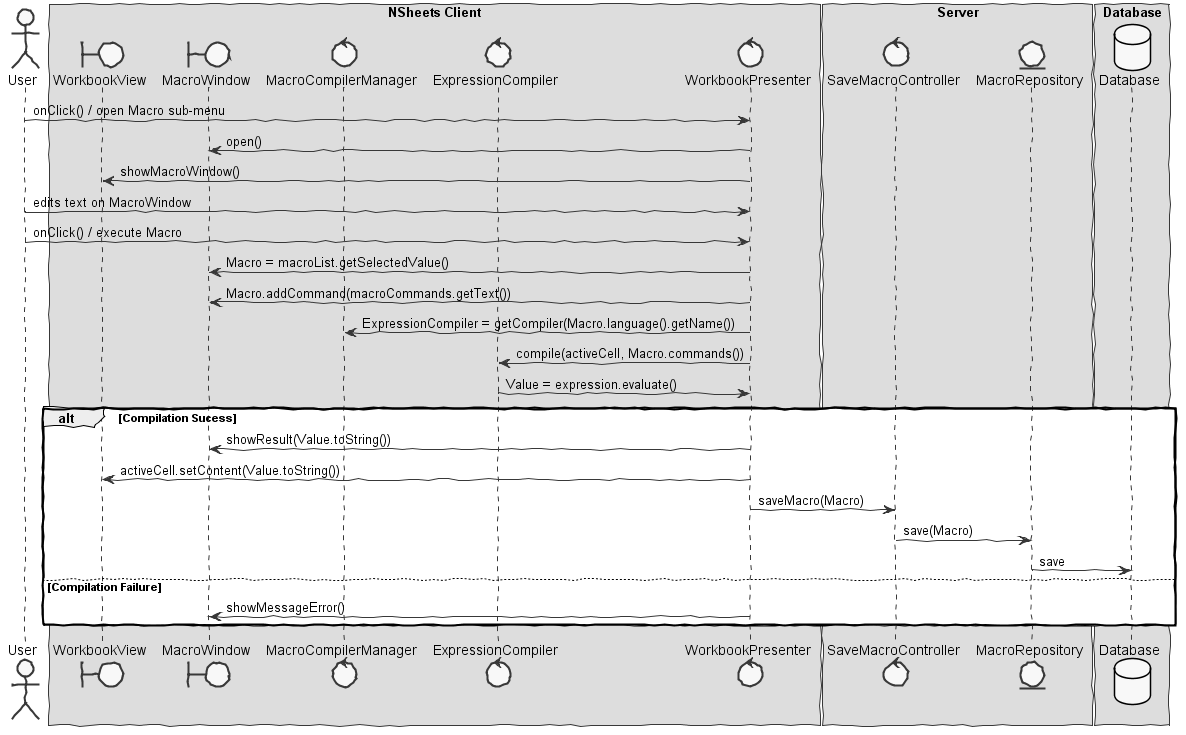

The diagram above was rendered by PlantUML. Its source (embedded in the PNG):
@startuml  design2.png
skinparam handwritten true
skinparam monochrome true
skinparam packageStyle rect
skinparam defaultFontName FG Virgil
skinparam shadowing false

actor User
boundary WorkbookView
control MacroCompilerManager
control ExpressionCompiler
boundary MacroWindow
control WorkbookPresenter
control SaveMacroController
entity MacroRepository

database Database

box "NSheets Client"
participant WorkbookView
participant MacroWindow
participant MacroCompilerManager
participant ExpressionCompiler
participant WorkbookPresenter 

end box

box "Server"

participant SaveMacroController
participant MacroRepository

end box

box "Database"

participant Database

end box


User -> WorkbookPresenter : onClick() / open Macro sub-menu
WorkbookPresenter -> MacroWindow : open()
WorkbookPresenter -> WorkbookView : showMacroWindow()
User -> WorkbookPresenter : edits text on MacroWindow
User -> WorkbookPresenter : onClick() / execute Macro
WorkbookPresenter -> MacroWindow : Macro = macroList.getSelectedValue()
WorkbookPresenter -> MacroWindow : Macro.addCommand(macroCommands.getText())
WorkbookPresenter -> MacroCompilerManager : ExpressionCompiler = getCompiler(Macro.language().getName())
WorkbookPresenter -> ExpressionCompiler : compile(activeCell, Macro.commands())
ExpressionCompiler -> WorkbookPresenter : Value = expression.evaluate()

alt Compilation Sucess

WorkbookPresenter -> MacroWindow : showResult(Value.toString())
WorkbookPresenter -> WorkbookView : activeCell.setContent(Value.toString())

WorkbookPresenter -> SaveMacroController : saveMacro(Macro)
SaveMacroController -> MacroRepository : save(Macro)
MacroRepository -> Database : save

else Compilation Failure

WorkbookPresenter -> MacroWindow : showMessageError()

end


@enduml